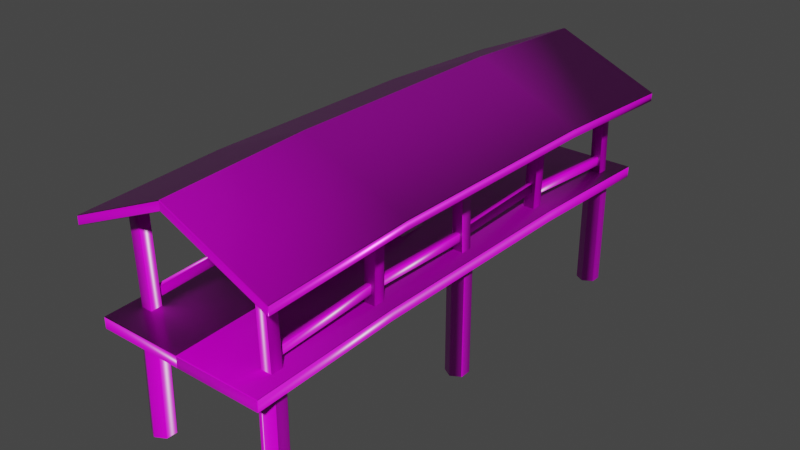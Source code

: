 # Source: bridge.blend  (saved by Blender 3.3.6; exported with 4.5.12 LTS)
import bpy
from mathutils import Matrix  # noqa: F401  (used for matrix-valued properties, if any)

bpy.ops.wm.read_factory_settings(use_empty=True)
scene = bpy.context.scene
scene.name = 'Scene'

# ---- collections
col_collection = bpy.data.collections.new('Collection'); scene.collection.children.link(col_collection)

# ---- images (referenced by path relative to the original .blend; pixels are not part of the script)
import os
ASSET_DIR = os.environ.get("B2B_ASSET_DIR", "")  # directory of the original .blend (textures are referenced by path, not embedded)
HERE = os.path.dirname(os.path.abspath(__file__))  # packed textures are extracted next to this script under _unpacked/

def load_image(name, relpath, width, height, colorspace="sRGB"):
    """Load a texture the original file referenced (path relative to the .blend, or extracted next to this script)."""
    p = next((c for c in (os.path.join(HERE, relpath), os.path.join(ASSET_DIR, relpath)) if relpath and os.path.exists(c)), "")
    if p:
        img = bpy.data.images.load(p, check_existing=True)
        img.name = name
    else:  # same state as the original file: an image datablock whose file is absent (Cycles renders it pink)
        img = bpy.data.images.new(name, width, height)
        img.source = "FILE"
        img.filepath = "//" + (relpath or name)
    img.colorspace_settings.name = colorspace
    return img
img_metal_sheet_rusty_albedo_png = load_image('metal_sheet_rusty_albedo.png', 'metal_sheet_rusty_albedo.png', 1024, 1024, 'sRGB')
img_metal_sheet_rusty_albedo_png_001 = load_image('metal_sheet_rusty_albedo.png.001', 'metal_sheet_rusty_albedo.png', 1024, 1024, 'Non-Color')
img_metal_sheet_rusty_rough_exr = load_image('metal_sheet_rusty_rough.exr', 'metal_sheet_rusty_rough.exr', 1024, 1024, 'Non-Color')
img_metal_sheet_rusty_normal_png = load_image('metal_sheet_rusty_normal.png', 'metal_sheet_rusty_normal.png', 1024, 1024, 'Non-Color')
img_metal_sheet_rusty_occlusion_exr = load_image('metal_sheet_rusty_occlusion.exr', 'metal_sheet_rusty_occlusion.exr', 1024, 1024, 'Non-Color')
img_wood_planks_yellow_rough_albedo_png = load_image('wood_planks_yellow_rough_albedo.png', 'wood_planks_yellow_rough_albedo.png', 1024, 1024, 'sRGB')
img_wood_planks_yellow_rough_albedo_png_001 = load_image('wood_planks_yellow_rough_albedo.png.001', 'wood_planks_yellow_rough_albedo.png', 1024, 1024, 'Non-Color')
img_wood_planks_yellow_rough_normal_png = load_image('wood_planks_yellow_rough_normal.png', 'wood_planks_yellow_rough_normal.png', 1024, 1024, 'Non-Color')
img_wood_planks_yellow_rough_occlusion_exr = load_image('wood_planks_yellow_rough_occlusion.exr', 'wood_planks_yellow_rough_occlusion.exr', 1024, 1024, 'Non-Color')
img_wood_red_rough_albedo_png = load_image('wood_red_rough_albedo.png', 'wood_red_rough_albedo.png', 1024, 1024, 'sRGB')
img_wood_red_rough_albedo_png_001 = load_image('wood_red_rough_albedo.png.001', 'wood_red_rough_albedo.png', 1024, 1024, 'Non-Color')
img_wood_red_rough_normal_png = load_image('wood_red_rough_normal.png', 'wood_red_rough_normal.png', 1024, 1024, 'Non-Color')
img_wood_red_rough_occlusion_exr = load_image('wood_red_rough_occlusion.exr', 'wood_red_rough_occlusion.exr', 1024, 1024, 'Non-Color')
img_wood_brown_rough_albedo_png = load_image('wood_brown_rough_albedo.png', 'wood_brown_rough_albedo.png', 1024, 1024, 'sRGB')
img_wood_brown_rough_albedo_png_001 = load_image('wood_brown_rough_albedo.png.001', 'wood_brown_rough_albedo.png', 1024, 1024, 'Non-Color')
img_wood_brown_rough_normal_png = load_image('wood_brown_rough_normal.png', 'wood_brown_rough_normal.png', 1024, 1024, 'Non-Color')
img_wood_brown_rough_occlusion_exr = load_image('wood_brown_rough_occlusion.exr', 'wood_brown_rough_occlusion.exr', 1024, 1024, 'Non-Color')

# ---- materials (node trees are filled in below, after node groups)
mat_roof = bpy.data.materials.new('roof')
mat_floor = bpy.data.materials.new('floor')
mat_posts = bpy.data.materials.new('posts')
mat_supports = bpy.data.materials.new('supports')

# ---- node groups
ng_auto_smooth = bpy.data.node_groups.new('Auto Smooth', 'GeometryNodeTree')
_s = ng_auto_smooth.interface.new_socket(name='Geometry', in_out='OUTPUT', socket_type='NodeSocketGeometry')
_s = ng_auto_smooth.interface.new_socket(name='Geometry', in_out='INPUT', socket_type='NodeSocketGeometry')
_s = ng_auto_smooth.interface.new_socket(name='Angle', in_out='INPUT', socket_type='NodeSocketFloat')
_s.subtype = 'ANGLE'
_s.min_value = 0.0
_s.max_value = 3.142
ng_auto_smooth.is_modifier = True
_N = ng_auto_smooth.nodes; _L = ng_auto_smooth.links
n0 = _N.new('NodeGroupOutput'); n0.name = 'Group Output'; n0.location = (480, -100)
n1 = _N.new('NodeGroupInput'); n1.name = 'Group Input'; n1.location = (-420, -300)
n2 = _N.new('NodeGroupInput'); n2.name = 'Group Input.001'; n2.location = (-60, -100)
n3 = _N.new('GeometryNodeSetShadeSmooth'); n3.name = 'Set Shade Smooth'; n3.location = (120, -100)
n3.domain = 'EDGE'
n4 = _N.new('GeometryNodeSetShadeSmooth'); n4.name = 'Set Shade Smooth.001'; n4.location = (300, -100)
n5 = _N.new('GeometryNodeInputMeshEdgeAngle'); n5.name = 'Edge Angle'; n5.location = (-420, -220)
n6 = _N.new('GeometryNodeInputEdgeSmooth'); n6.name = 'Is Edge Smooth'; n6.location = (-60, -160)
n7 = _N.new('GeometryNodeInputShadeSmooth'); n7.name = 'Is Face Smooth'; n7.location = (-240, -340)
n8 = _N.new('FunctionNodeBooleanMath'); n8.name = 'Boolean Math'; n8.location = (-60, -220)
n9 = _N.new('FunctionNodeCompare'); n9.name = 'Compare'; n9.location = (-240, -180)
n9.operation = 'LESS_EQUAL'
_L.new(n5.outputs[0], n9.inputs[0])
_L.new(n4.outputs[0], n0.inputs[0])
_L.new(n1.outputs[1], n9.inputs[1])
_L.new(n9.outputs[0], n8.inputs[0])
_L.new(n7.outputs[0], n8.inputs[1])
_L.new(n2.outputs[0], n3.inputs[0])
_L.new(n6.outputs[0], n3.inputs[1])
_L.new(n3.outputs[0], n4.inputs[0])
_L.new(n8.outputs[0], n3.inputs[2])
n0.is_active_output = True

# ---- material node trees
mat_roof.use_nodes = True; mat_roof.node_tree.nodes.clear()
_N = mat_roof.node_tree.nodes; _L = mat_roof.node_tree.links
n0 = _N.new('NodeFrame'); n0.name = 'Frame'; n0.location = (-1250, 326)
n0.label = 'Mapping'
n0.width = 400
n1 = _N.new('NodeFrame'); n1.name = 'Frame.001'; n1.location = (-608, 526)
n1.label = 'Textures'
n1.width = 358
n2 = _N.new('ShaderNodeOutputMaterial'); n2.name = 'Material Output'; n2.location = (300, 300)
n3 = _N.new('ShaderNodeTexImage'); n3.name = 'Image Texture'; n3.location = (88, -310)
n3.label = 'Base Color'
n3.image = img_metal_sheet_rusty_albedo_png
n4 = _N.new('ShaderNodeTexImage'); n4.name = 'Image Texture.001'; n4.location = (88, -590)
n4.label = 'Metallic'
n4.image = img_metal_sheet_rusty_albedo_png_001
n5 = _N.new('ShaderNodeTexImage'); n5.name = 'Image Texture.002'; n5.location = (88, -870)
n5.label = 'Roughness'
n5.image = img_metal_sheet_rusty_rough_exr
n6 = _N.new('ShaderNodeTexImage'); n6.name = 'Image Texture.003'; n6.location = (88, -1150)
n6.label = 'Normal'
n6.image = img_metal_sheet_rusty_normal_png
n7 = _N.new('ShaderNodeNormalMap'); n7.name = 'Normal Map'; n7.location = (-219, -624)
n8 = _N.new('ShaderNodeTexImage'); n8.name = 'Image Texture.004'; n8.location = (88, -30)
n8.label = 'Ambient Occlusion'
n8.image = img_metal_sheet_rusty_occlusion_exr
n9 = _N.new('ShaderNodeMapping'); n9.name = 'Mapping'; n9.location = (230, -30)
n10 = _N.new('NodeReroute'); n10.name = 'Reroute'; n10.location = (38, -700)
n10.width = 16
n10.socket_idname = 'NodeSocketVector'
n11 = _N.new('ShaderNodeTexCoord'); n11.name = 'Texture Coordinate'; n11.location = (30, -30)
n12 = _N.new('ShaderNodeBsdfPrincipled'); n12.name = 'Principled BSDF'; n12.location = (10, 300)
n12.distribution = 'GGX'
n12.subsurface_method = 'RANDOM_WALK_SKIN'
n12.inputs[3].default_value = 1.45
n12.inputs[27].default_value = (0.0, 0.0, 0.0, 1.0)
n12.inputs[28].default_value = 1.0
n3.parent = n1
n4.parent = n1
n5.parent = n1
n6.parent = n1
n8.parent = n1
n9.parent = n0
n10.parent = n1
n11.parent = n0
_L.new(n12.outputs[0], n2.inputs[0])
_L.new(n3.outputs[0], n12.inputs[0])
_L.new(n4.outputs[0], n12.inputs[1])
_L.new(n5.outputs[0], n12.inputs[2])
_L.new(n6.outputs[0], n7.inputs[1])
_L.new(n7.outputs[0], n12.inputs[5])
_L.new(n10.outputs[0], n8.inputs[0])
_L.new(n10.outputs[0], n3.inputs[0])
_L.new(n10.outputs[0], n4.inputs[0])
_L.new(n10.outputs[0], n5.inputs[0])
_L.new(n10.outputs[0], n6.inputs[0])
_L.new(n9.outputs[0], n10.inputs[0])
_L.new(n11.outputs[2], n9.inputs[0])
n2.is_active_output = True
mat_floor.use_nodes = True; mat_floor.node_tree.nodes.clear()
_N = mat_floor.node_tree.nodes; _L = mat_floor.node_tree.links
n0 = _N.new('ShaderNodeOutputMaterial'); n0.name = 'Material Output'; n0.location = (300, 300)
n1 = _N.new('ShaderNodeBsdfPrincipled'); n1.name = 'Principled BSDF'; n1.location = (10, 300)
n1.distribution = 'GGX'
n1.subsurface_method = 'RANDOM_WALK_SKIN'
n1.inputs[3].default_value = 1.45
n1.inputs[27].default_value = (0.0, 0.0, 0.0, 1.0)
n1.inputs[28].default_value = 1.0
n2 = _N.new('ShaderNodeTexImage'); n2.name = 'Image Texture'; n2.location = (88, -310)
n2.label = 'Base Color'
n2.image = img_wood_planks_yellow_rough_albedo_png
n3 = _N.new('ShaderNodeTexImage'); n3.name = 'Image Texture.001'; n3.location = (88, -590)
n3.label = 'Roughness'
n3.image = img_wood_planks_yellow_rough_albedo_png_001
n4 = _N.new('ShaderNodeTexImage'); n4.name = 'Image Texture.002'; n4.location = (88, -870)
n4.label = 'Normal'
n4.image = img_wood_planks_yellow_rough_normal_png
n5 = _N.new('ShaderNodeNormalMap'); n5.name = 'Normal Map'; n5.location = (-240, -340)
n6 = _N.new('ShaderNodeTexImage'); n6.name = 'Image Texture.003'; n6.location = (88, -30)
n6.label = 'Ambient Occlusion'
n6.image = img_wood_planks_yellow_rough_occlusion_exr
n7 = _N.new('ShaderNodeMapping'); n7.name = 'Mapping'; n7.location = (230, -30)
n8 = _N.new('NodeReroute'); n8.name = 'Reroute'; n8.location = (38, -586)
n8.width = 16
n8.socket_idname = 'NodeSocketVector'
n9 = _N.new('ShaderNodeTexCoord'); n9.name = 'Texture Coordinate'; n9.location = (30, -30)
n10 = _N.new('NodeFrame'); n10.name = 'Frame'; n10.location = (-1270, 330)
n10.label = 'Mapping'
n10.width = 400
n11 = _N.new('NodeFrame'); n11.name = 'Frame.001'; n11.location = (-628, 530)
n11.label = 'Textures'
n11.width = 358
n2.parent = n11
n3.parent = n11
n4.parent = n11
n6.parent = n11
n7.parent = n10
n8.parent = n11
n9.parent = n10
_L.new(n1.outputs[0], n0.inputs[0])
_L.new(n2.outputs[0], n1.inputs[0])
_L.new(n3.outputs[0], n1.inputs[2])
_L.new(n4.outputs[0], n5.inputs[1])
_L.new(n5.outputs[0], n1.inputs[5])
_L.new(n8.outputs[0], n6.inputs[0])
_L.new(n8.outputs[0], n2.inputs[0])
_L.new(n8.outputs[0], n3.inputs[0])
_L.new(n8.outputs[0], n4.inputs[0])
_L.new(n7.outputs[0], n8.inputs[0])
_L.new(n9.outputs[2], n7.inputs[0])
n0.is_active_output = True
mat_posts.use_nodes = True; mat_posts.node_tree.nodes.clear()
_N = mat_posts.node_tree.nodes; _L = mat_posts.node_tree.links
n0 = _N.new('ShaderNodeOutputMaterial'); n0.name = 'Material Output'; n0.location = (300, 300)
n1 = _N.new('ShaderNodeBsdfPrincipled'); n1.name = 'Principled BSDF'; n1.location = (10, 300)
n1.distribution = 'GGX'
n1.subsurface_method = 'RANDOM_WALK_SKIN'
n1.inputs[3].default_value = 1.45
n1.inputs[27].default_value = (0.0, 0.0, 0.0, 1.0)
n1.inputs[28].default_value = 1.0
n2 = _N.new('ShaderNodeTexImage'); n2.name = 'Image Texture'; n2.location = (88, -310)
n2.label = 'Base Color'
n2.image = img_wood_red_rough_albedo_png
n3 = _N.new('ShaderNodeTexImage'); n3.name = 'Image Texture.001'; n3.location = (88, -590)
n3.label = 'Roughness'
n3.image = img_wood_red_rough_albedo_png_001
n4 = _N.new('ShaderNodeTexImage'); n4.name = 'Image Texture.002'; n4.location = (88, -870)
n4.label = 'Normal'
n4.image = img_wood_red_rough_normal_png
n5 = _N.new('ShaderNodeNormalMap'); n5.name = 'Normal Map'; n5.location = (-240, -340)
n6 = _N.new('ShaderNodeTexImage'); n6.name = 'Image Texture.003'; n6.location = (88, -30)
n6.label = 'Ambient Occlusion'
n6.image = img_wood_red_rough_occlusion_exr
n7 = _N.new('ShaderNodeMapping'); n7.name = 'Mapping'; n7.location = (230, -30)
n8 = _N.new('NodeReroute'); n8.name = 'Reroute'; n8.location = (38, -586)
n8.width = 16
n8.socket_idname = 'NodeSocketVector'
n9 = _N.new('ShaderNodeTexCoord'); n9.name = 'Texture Coordinate'; n9.location = (30, -30)
n10 = _N.new('NodeFrame'); n10.name = 'Frame'; n10.location = (-1270, 330)
n10.label = 'Mapping'
n10.width = 400
n11 = _N.new('NodeFrame'); n11.name = 'Frame.001'; n11.location = (-628, 530)
n11.label = 'Textures'
n11.width = 358
n2.parent = n11
n3.parent = n11
n4.parent = n11
n6.parent = n11
n7.parent = n10
n8.parent = n11
n9.parent = n10
_L.new(n1.outputs[0], n0.inputs[0])
_L.new(n2.outputs[0], n1.inputs[0])
_L.new(n3.outputs[0], n1.inputs[2])
_L.new(n4.outputs[0], n5.inputs[1])
_L.new(n5.outputs[0], n1.inputs[5])
_L.new(n8.outputs[0], n6.inputs[0])
_L.new(n8.outputs[0], n2.inputs[0])
_L.new(n8.outputs[0], n3.inputs[0])
_L.new(n8.outputs[0], n4.inputs[0])
_L.new(n7.outputs[0], n8.inputs[0])
_L.new(n9.outputs[2], n7.inputs[0])
n0.is_active_output = True
mat_supports.use_nodes = True; mat_supports.node_tree.nodes.clear()
_N = mat_supports.node_tree.nodes; _L = mat_supports.node_tree.links
n0 = _N.new('ShaderNodeOutputMaterial'); n0.name = 'Material Output'; n0.location = (300, 300)
n1 = _N.new('ShaderNodeBsdfPrincipled'); n1.name = 'Principled BSDF'; n1.location = (10, 300)
n1.distribution = 'GGX'
n1.subsurface_method = 'RANDOM_WALK_SKIN'
n1.inputs[3].default_value = 1.45
n1.inputs[27].default_value = (0.0, 0.0, 0.0, 1.0)
n1.inputs[28].default_value = 1.0
n2 = _N.new('ShaderNodeTexImage'); n2.name = 'Image Texture'; n2.location = (88, -310)
n2.label = 'Base Color'
n2.image = img_wood_brown_rough_albedo_png
n3 = _N.new('ShaderNodeTexImage'); n3.name = 'Image Texture.001'; n3.location = (88, -590)
n3.label = 'Roughness'
n3.image = img_wood_brown_rough_albedo_png_001
n4 = _N.new('ShaderNodeTexImage'); n4.name = 'Image Texture.002'; n4.location = (88, -870)
n4.label = 'Normal'
n4.image = img_wood_brown_rough_normal_png
n5 = _N.new('ShaderNodeNormalMap'); n5.name = 'Normal Map'; n5.location = (-240, -340)
n6 = _N.new('ShaderNodeTexImage'); n6.name = 'Image Texture.003'; n6.location = (88, -30)
n6.label = 'Ambient Occlusion'
n6.image = img_wood_brown_rough_occlusion_exr
n7 = _N.new('ShaderNodeMapping'); n7.name = 'Mapping'; n7.location = (230, -30)
n8 = _N.new('NodeReroute'); n8.name = 'Reroute'; n8.location = (38, -586)
n8.width = 16
n8.socket_idname = 'NodeSocketVector'
n9 = _N.new('ShaderNodeTexCoord'); n9.name = 'Texture Coordinate'; n9.location = (30, -30)
n10 = _N.new('NodeFrame'); n10.name = 'Frame'; n10.location = (-1270, 330)
n10.label = 'Mapping'
n10.width = 400
n11 = _N.new('NodeFrame'); n11.name = 'Frame.001'; n11.location = (-628, 530)
n11.label = 'Textures'
n11.width = 358
n2.parent = n11
n3.parent = n11
n4.parent = n11
n6.parent = n11
n7.parent = n10
n8.parent = n11
n9.parent = n10
_L.new(n1.outputs[0], n0.inputs[0])
_L.new(n2.outputs[0], n1.inputs[0])
_L.new(n3.outputs[0], n1.inputs[2])
_L.new(n4.outputs[0], n5.inputs[1])
_L.new(n5.outputs[0], n1.inputs[5])
_L.new(n8.outputs[0], n6.inputs[0])
_L.new(n8.outputs[0], n2.inputs[0])
_L.new(n8.outputs[0], n3.inputs[0])
_L.new(n8.outputs[0], n4.inputs[0])
_L.new(n7.outputs[0], n8.inputs[0])
_L.new(n9.outputs[2], n7.inputs[0])
n0.is_active_output = True

# ---- world
world_world = bpy.data.worlds.new('World'); scene.world = world_world
world_world.use_nodes = True; world_world.node_tree.nodes.clear()
_N = world_world.node_tree.nodes; _L = world_world.node_tree.links
n0 = _N.new('ShaderNodeOutputWorld'); n0.name = 'World Output'; n0.location = (300, 300)
n1 = _N.new('ShaderNodeBackground'); n1.name = 'Background'; n1.location = (10, 300)
n1.inputs[0].default_value = (0.05088, 0.05088, 0.05088, 1.0)
_L.new(n1.outputs[0], n0.inputs[0])
n0.is_active_output = True
world_world.color = (0.05088, 0.05088, 0.05088)
world_world.use_sun_shadow = False
world_world.sun_shadow_jitter_overblur = 0.0

# ---- cameras
cam_camera = bpy.data.cameras.new('Camera')
cam_camera.sensor_fit = 'VERTICAL'
cam_camera.clip_start = 0.05
cam_camera.clip_end = 100.0
cam_camera.lens = 17.14
cam_camera.lens_unit = 'FOV'
cam_camera_001 = bpy.data.cameras.new('Camera.001')
cam_camera_001.sensor_fit = 'VERTICAL'
cam_camera_001.clip_start = 0.05
cam_camera_001.clip_end = 100.0
cam_camera_001.lens = 17.14
cam_camera_001.lens_unit = 'FOV'

# ---- meshes
me_mesh_0 = bpy.data.meshes.new('Mesh_0')
me_mesh_0.from_pydata([(-0.5, -0.5, 1.0), (0.5, 0.5, 1.0), (0.5, -0.5, 1.0), (-0.5, 0.5, 1.0), (-0.5, -0.5, -1.0), (0.5, 0.5, -1.0), (0.5, -0.5, -1.0), (-0.5, 0.5, -1.0), (0.5, -0.5, 1.0), (-0.5, 0.5, 1.0), (0.5, 0.5, 1.0), (-0.5, -0.5, 1.0), (0.5, -0.5, -1.0), (-0.5, 0.5, -1.0), (0.5, 0.5, -1.0), (-0.5, -0.5, -1.0), (0.5, -0.5, 1.0), (-0.5, -0.5, -1.0), (-0.5, -0.5, 1.0), (0.5, -0.5, -1.0), (0.5, 0.5, 1.0), (-0.5, 0.5, -1.0), (-0.5, 0.5, 1.0), (0.5, 0.5, -1.0)], [], [(4, 2, 0), (4, 6, 2), (5, 3, 1), (5, 7, 3), (12, 10, 8), (12, 14, 10), (13, 11, 9), (13, 15, 11), (20, 18, 16), (20, 22, 18), (21, 19, 17), (21, 23, 19)])
_uv = me_mesh_0.uv_layers.new(name='UVMap')
_uv.uv.foreach_set('vector', [0.0, 0.5, 0.3333, 1.0, 0.0, 1.0, 0.0, 0.5, 0.3333, 0.5, 0.3333, 1.0, 0.6665, 0.5, 1.0, 1.0, 0.6665, 1.0, 0.6665, 0.5, 1.0, 0.5, 1.0, 1.0, 0.3333, 0.5, 0.6665, 1.0, 0.3333, 1.0, 0.3333, 0.5, 0.6665, 0.5, 0.6665, 1.0, 0.0, 0.0, 0.3333, 0.5, 0.0, 0.5, 0.0, 0.0, 0.3333, 0.0, 0.3333, 0.5, 0.3333, 0.0, 0.6665, 0.5, 0.3333, 0.5, 0.3333, 0.0, 0.6665, 0.0, 0.6665, 0.5, 0.6665, 0.0, 1.0, 0.5, 0.6665, 0.5, 0.6665, 0.0, 1.0, 0.0, 1.0, 0.5])
me_mesh_0.update()
me_mesh_0.normals_split_custom_set([tuple(v) for v in zip(*[iter([0.0, -1.0, 0.0, 0.0, -1.0, 0.0, 0.0, -1.0, 0.0, 0.0, -1.0, 0.0, 0.0, -1.0, 0.0, 0.0, -1.0, 0.0, 0.0, 1.0, 0.0, 0.0, 1.0, 0.0, 0.0, 1.0, 0.0, 0.0, 1.0, 0.0, 0.0, 1.0, 0.0, 0.0, 1.0, 0.0, 1.0, 0.0, 0.0, 1.0, 0.0, 0.0, 1.0, 0.0, 0.0, 1.0, 0.0, 0.0, 1.0, 0.0, 0.0, 1.0, 0.0, 0.0, -1.0, 0.0, 0.0, -1.0, 0.0, 0.0, -1.0, 0.0, 0.0, -1.0, 0.0, 0.0, -1.0, 0.0, 0.0, -1.0, 0.0, 0.0, 0.0, 0.0, 1.0, 0.0, 0.0, 1.0, 0.0, 0.0, 1.0, 0.0, 0.0, 1.0, 0.0, 0.0, 1.0, 0.0, 0.0, 1.0, 0.0, 0.0, -1.0, 0.0, 0.0, -1.0, 0.0, 0.0, -1.0, 0.0, 0.0, -1.0, 0.0, 0.0, -1.0, 0.0, 0.0, -1.0])] * 3)])
me_cube_002 = bpy.data.meshes.new('Cube.002')
me_cube_002.from_pydata([(-3.0, -9.0, -0.2), (-3.0, -9.0, 0.2), (-3.0, 9.0, -0.2), (-3.0, 9.0, 0.2), (-3.0, 3.9, 0.4), (-3.0, -3.9, 0.4), (-3.0, -3.9, 2.98e-08), (-3.0, 3.9, 2.98e-08), (0.0, 9.0, -0.2), (0.0, 9.0, 0.2), (0.0, -9.0, -0.2), (0.0, -9.0, 0.2), (0.0, 3.9, 0.4), (0.0, -3.9, 0.4), (0.0, 3.9, 2.98e-08), (0.0, -3.9, 2.98e-08), (-2.686, 8.123, -0.009408), (-2.711, 8.077, -3.989), (-2.686, 7.723, -0.004773), (-2.711, 7.677, -3.984), (-2.34, 7.523, -0.00458), (-2.364, 7.477, -3.984), (-1.993, 7.723, -0.009022), (-2.018, 7.677, -3.989), (-1.993, 8.123, -0.01366), (-2.018, 8.077, -3.993), (-2.34, 8.323, -0.01385), (-2.364, 8.277, -3.994), (-2.678, -7.676, -0.008212), (-2.719, -7.724, -3.988), (-2.678, -8.076, -0.003308), (-2.719, -8.124, -3.983), (-2.332, -8.276, -0.004394), (-2.372, -8.324, -3.984), (-1.985, -8.076, -0.01038), (-2.026, -8.124, -3.99), (-1.985, -7.676, -0.01529), (-2.026, -7.724, -3.995), (-2.332, -7.476, -0.0142), (-2.372, -7.524, -3.994), (-2.718, 0.1664, 0.09048), (-2.678, 0.2336, -3.989), (-2.718, -0.2336, 0.08389), (-2.678, -0.1664, -3.995), (-2.372, -0.4335, 0.08399), (-2.332, -0.3664, -3.995), (-2.026, -0.2336, 0.09069), (-1.986, -0.1664, -3.989), (-2.026, 0.1664, 0.09727), (-1.986, 0.2336, -3.982), (-2.372, 0.3664, 0.09717), (-2.332, 0.4335, -3.982), (-2.558, -0.1498, 0.2958), (-2.542, -0.2471, 3.594), (-2.558, 0.2501, 0.3076), (-2.542, 0.1527, 3.606), (-2.158, -0.1498, 0.2939), (-2.141, -0.253, 3.792), (-2.158, 0.2501, 0.3057), (-2.141, 0.1468, 3.804), (-2.566, 7.734, 0.1308), (-2.535, 7.667, 3.463), (-2.566, 8.134, 0.1395), (-2.535, 8.067, 3.472), (-2.166, 7.734, 0.1271), (-2.133, 7.664, 3.639), (-2.166, 8.134, 0.1358), (-2.133, 8.064, 3.648), (-2.555, -8.054, 0.1782), (-2.546, -8.143, 3.413), (-2.555, -7.654, 0.1895), (-2.545, -7.744, 3.424), (-2.155, -8.054, 0.177), (-2.145, -8.148, 3.586), (-2.155, -7.654, 0.1883), (-2.145, -7.748, 3.598), (-2.542, -4.129, 0.2028), (-2.558, -4.072, 3.543), (-2.542, -3.729, 0.1959), (-2.558, -3.672, 3.537), (-2.142, -4.129, 0.2046), (-2.158, -4.069, 3.718), (-2.142, -3.729, 0.1978), (-2.158, -3.669, 3.711), (-2.172, 4.143, 3.711), (-2.129, 4.059, 0.1983), (-2.172, 3.743, 3.72), (-2.129, 3.659, 0.2079), (-2.57, 4.139, 3.533), (-2.529, 4.059, 0.1933), (-2.57, 3.739, 3.543), (-2.529, 3.659, 0.2029), (0.0, 4.0, 4.571), (0.0, 4.0, 4.881), (0.0, -4.0, 4.571), (0.0, -4.0, 4.881), (-3.592, 4.0, 3.327), (-3.592, 4.0, 3.017), (-3.592, -4.0, 3.327), (-3.592, -4.0, 3.017), (0.0, -9.0, 4.644), (-3.592, -9.0, 3.091), (-3.592, 9.0, 3.091), (0.0, 9.0, 4.644), (-3.592, -9.0, 2.781), (0.0, -9.0, 4.335), (0.0, 9.0, 4.335), (-3.592, 9.0, 2.781), (-2.404, 0.06644, 0.7543), (-2.404, 0.05245, 1.083), (-2.404, 3.831, 0.9146), (-2.404, 3.817, 1.243), (-2.228, 0.06644, 0.7543), (-2.228, 0.05245, 1.083), (-2.228, 3.831, 0.9146), (-2.228, 3.817, 1.243), (-2.452, 3.99, 0.7717), (-2.452, 4.015, 1.1), (-2.452, 7.788, 0.4884), (-2.452, 7.813, 0.8163), (-2.276, 3.99, 0.7717), (-2.276, 4.015, 1.1), (-2.276, 7.788, 0.4884), (-2.276, 7.813, 0.8163), (-2.406, -7.812, 0.7981), (-2.406, -7.791, 0.4699), (-2.406, -4.012, 1.038), (-2.406, -3.991, 0.7101), (-2.23, -7.812, 0.7981), (-2.23, -7.791, 0.4699), (-2.23, -4.012, 1.038), (-2.23, -3.991, 0.7101), (-2.436, -3.822, 1.103), (-2.436, -3.829, 0.7747), (-2.436, -0.05468, 1.024), (-2.436, -0.06163, 0.695), (-2.26, -3.822, 1.103), (-2.26, -3.829, 0.7747), (-2.26, -0.05468, 1.024), (-2.26, -0.06163, 0.695)], [], [(7, 4, 3, 2), (2, 8, 14, 7), (12, 4, 5, 13), (10, 11, 1, 0), (0, 1, 5, 6), (13, 5, 1, 11), (7, 14, 15, 6), (6, 15, 10, 0), (9, 3, 4, 12), (2, 3, 9, 8), (6, 5, 4, 7), (19, 18, 16, 17), (21, 20, 18, 19), (23, 22, 20, 21), (27, 26, 24, 25), (25, 24, 22, 23), (17, 16, 26, 27), (31, 30, 28, 29), (33, 32, 30, 31), (35, 34, 32, 33), (39, 38, 36, 37), (37, 36, 34, 35), (29, 28, 38, 39), (43, 42, 40, 41), (45, 44, 42, 43), (47, 46, 44, 45), (51, 50, 48, 49), (49, 48, 46, 47), (41, 40, 50, 51), (52, 53, 55, 54), (54, 55, 59, 58), (58, 59, 57, 56), (56, 57, 53, 52), (60, 61, 63, 62), (62, 63, 67, 66), (66, 67, 65, 64), (64, 65, 61, 60), (68, 69, 71, 70), (70, 71, 75, 74), (74, 75, 73, 72), (72, 73, 69, 68), (80, 81, 77, 76), (82, 83, 81, 80), (78, 79, 83, 82), (76, 77, 79, 78), (85, 84, 86, 87), (91, 90, 88, 89), (87, 86, 90, 91), (89, 88, 84, 85), (93, 96, 98, 95), (99, 94, 105, 104), (98, 99, 104, 101), (99, 98, 96, 97), (97, 92, 94, 99), (107, 102, 103, 106), (105, 100, 101, 104), (95, 98, 101, 100), (97, 96, 102, 107), (92, 97, 107, 106), (96, 93, 103, 102), (108, 109, 111, 110), (110, 111, 115, 114), (114, 115, 113, 112), (112, 113, 109, 108), (110, 114, 112, 108), (115, 111, 109, 113), (116, 117, 119, 118), (118, 119, 123, 122), (122, 123, 121, 120), (120, 121, 117, 116), (118, 122, 120, 116), (123, 119, 117, 121), (129, 125, 127, 131), (129, 128, 124, 125), (131, 130, 128, 129), (127, 126, 130, 131), (124, 128, 130, 126), (125, 124, 126, 127), (137, 133, 135, 139), (137, 136, 132, 133), (139, 138, 136, 137), (135, 134, 138, 139), (132, 136, 138, 134), (133, 132, 134, 135)])
me_cube_002.polygons.foreach_set('use_smooth', [True] * 84)
me_cube_002.polygons.foreach_set('material_index', [1, 1, 1, 1, 1, 1, 1, 1, 1, 1, 1, 3, 3, 3, 3, 3, 3, 3, 3, 3, 3, 3, 3, 3, 3, 3, 3, 3, 3, 2, 2, 2, 2, 2, 2, 2, 2, 2, 2, 2, 2, 2, 2, 2, 2, 2, 2, 2, 2, 0, 0, 0, 0, 0, 0, 0, 0, 0, 0, 0, 2, 2, 2, 2, 2, 2, 2, 2, 2, 2, 2, 2, 2, 2, 2, 2, 2, 2, 2, 2, 2, 2, 2, 2])
_uv = me_cube_002.uv_layers.new(name='UVMap')
_uv.uv.foreach_set('vector', [1.428, 1.194, 1.552, 1.194, 1.49, 2.771, 1.367, 2.771, 0.3142, 2.771, -0.6066, 2.771, -0.6141, 1.194, 0.3067, 1.194, 0.3762, -1.218, 1.297, -1.218, 1.297, 1.194, 0.3762, 1.194, 1.367, 2.833, 1.49, 2.833, 1.49, 3.76, 1.367, 3.76, 1.367, -2.795, 1.49, -2.795, 1.552, -1.218, 1.428, -1.218, 0.3762, 1.194, 1.297, 1.194, 1.304, 2.771, 0.3837, 2.771, 0.3067, 1.194, -0.6141, 1.194, -0.6141, -1.218, 0.3067, -1.218, 0.3067, -1.218, -0.6141, -1.218, -0.6066, -2.795, 0.3142, -2.795, 0.3837, -2.795, 1.304, -2.795, 1.297, -1.218, 0.3762, -1.218, 1.552, 2.833, 1.676, 2.833, 1.676, 3.76, 1.552, 3.76, 1.428, -1.218, 1.552, -1.218, 1.552, 1.194, 1.428, 1.194, 1.348, 3.459, 1.348, 6.32, 1.06, 6.32, 1.06, 3.459, 0.8773, -5.63, 0.8773, -2.769, 0.6282, -2.771, 0.6282, -5.632, 1.126, -5.632, 1.126, -2.771, 0.8773, -2.769, 0.8773, -5.63, 0.8773, 0.2377, 0.8773, -2.623, 1.126, -2.625, 1.126, 0.2358, 1.06, 3.243, 1.06, 0.3821, 1.348, 0.3821, 1.348, 3.243, 0.6282, 0.2358, 0.6282, -2.625, 0.8773, -2.623, 0.8773, 0.2377, 1.558, -2.625, 1.558, 0.2359, 1.271, 0.2359, 1.271, -2.625, 0.2349, 6.394, 0.2349, 3.533, 0.4839, 3.535, 0.4839, 6.396, -0.01418, 6.396, -0.01418, 3.535, 0.2349, 3.533, 0.2349, 6.394, 0.2348, 0.526, 0.2348, 3.387, -0.01418, 3.389, -0.01418, 0.528, 1.271, -2.771, 1.271, -5.632, 1.558, -5.632, 1.558, -2.771, 0.4839, 0.528, 0.4839, 3.389, 0.2348, 3.387, 0.2348, 0.526, 0.6282, 3.315, 0.6282, 0.3821, 0.9158, 0.3821, 0.9158, 3.315, 0.2349, -2.553, 0.2349, 0.3796, -0.01418, 0.3816, -0.01418, -2.551, 0.4839, -2.551, 0.4839, 0.3816, 0.2349, 0.3796, 0.2349, -2.553, 0.2348, -2.7, 0.2348, -5.632, 0.4839, -5.63, 0.4839, -2.698, 0.9158, 3.459, 0.9158, 6.392, 0.6282, 6.392, 0.6282, 3.459, -0.01418, -2.698, -0.01418, -5.63, 0.2348, -5.632, 0.2348, -2.7, 2.858, 11.25, 2.858, 7.413, 3.323, 7.413, 3.323, 11.25, 5.653, 5.845, 5.653, 2.008, 6.118, 1.776, 6.118, 5.845, 5.295, -3.884, 5.295, -7.954, 5.76, -7.954, 5.76, -3.884, 6.118, -2.544, 6.118, 1.525, 5.653, 1.293, 5.653, -2.544, 6.817, 1.575, 6.817, 5.451, 6.352, 5.452, 6.352, 1.576, 5.295, -8.189, 5.295, -12.06, 5.76, -12.27, 5.76, -8.189, 5.061, -12.27, 5.061, -8.188, 4.596, -8.189, 4.596, -12.27, 4.721, 6.096, 4.721, 10.18, 4.256, 9.972, 4.256, 6.096, 7.516, -2.928, 7.516, 0.8356, 7.051, 0.8359, 7.051, -2.928, 5.994, -8.309, 5.994, -12.07, 6.459, -12.27, 6.459, -8.309, 5.653, 10.06, 5.653, 6.095, 6.118, 6.095, 6.118, 10.06, 5.994, -3.989, 5.994, -7.954, 6.459, -7.751, 6.459, -3.989, 5.061, -7.954, 5.061, -3.869, 4.596, -4.069, 4.596, -7.954, 4.721, -2.544, 4.721, 1.543, 4.256, 1.543, 4.256, -2.544, 4.954, 1.542, 4.954, -2.343, 5.42, -2.544, 5.42, 1.542, 4.022, 7.297, 4.022, 11.18, 3.557, 11.18, 3.557, 7.297, 4.256, 5.863, 4.256, 1.776, 4.721, 1.776, 4.721, 5.863, 6.817, -2.544, 6.817, 1.342, 6.352, 1.342, 6.352, -2.544, 5.42, 1.776, 5.42, 5.861, 4.954, 5.661, 4.954, 1.776, 4.954, 10.18, 4.954, 6.296, 5.42, 6.095, 5.42, 10.18, -0.7264, -0.2015, -0.2275, -0.2014, -0.2275, 0.8619, -0.7264, 0.8617, 0.302, -0.2015, -0.197, -0.2013, -0.1932, -0.8659, 0.3058, -0.8661, 1.363, -0.2015, 1.322, -0.2015, 1.29, -0.8661, 1.331, -0.8661, 1.322, -0.2015, 1.363, -0.2015, 1.363, 0.8618, 1.322, 0.8618, 0.302, 0.8618, -0.197, 0.862, -0.197, -0.2013, 0.302, -0.2015, 2.086, 1.77, 2.048, 1.753, 2.048, 1.233, 2.086, 1.25, 2.058, 0.6752, 2.096, 0.6589, 2.096, 1.179, 2.058, 1.195, -0.7264, 0.8617, -0.2275, 0.8619, -0.2237, 1.526, -0.7226, 1.526, 1.322, 0.8618, 1.363, 0.8618, 1.331, 1.526, 1.29, 1.526, -0.197, 0.862, 0.302, 0.8618, 0.3058, 1.526, -0.1932, 1.526, -0.2275, -0.2014, -0.7264, -0.2015, -0.7226, -0.8661, -0.2237, -0.8659, 7.691, -3.229, 7.308, -3.229, 7.308, -7.611, 7.691, -7.611, -6.351, 8.894, -6.351, 9.276, -6.556, 9.276, -6.556, 8.894, 7.308, -12.27, 7.691, -12.27, 7.691, -7.891, 7.308, -7.891, -5.912, 8.894, -5.912, 9.276, -6.117, 9.276, -6.117, 8.894, 8.585, 6.096, 8.788, 6.095, 8.788, 10.47, 8.585, 10.47, -7.228, 13.27, -7.431, 13.27, -7.431, 8.894, -7.228, 8.895, 6.968, 6.095, 7.35, 6.095, 7.35, 10.52, 6.968, 10.52, -4.159, 8.894, -4.159, 9.275, -4.364, 9.275, -4.364, 8.894, 6.692, -12.27, 7.075, -12.27, 7.075, -7.845, 6.692, -7.845, -4.597, 8.894, -4.597, 9.275, -4.802, 9.275, -4.802, 8.894, 8.148, 6.095, 8.351, 6.097, 8.351, 10.51, 8.148, 10.51, 8.434, 5.486, 8.23, 5.488, 8.23, 1.071, 8.434, 1.069, 8.128, -7.853, 7.924, -7.852, 7.924, -12.27, 8.128, -12.27, -5.474, 8.894, -5.474, 9.276, -5.679, 9.276, -5.679, 8.894, 6.692, -7.611, 7.075, -7.611, 7.075, -3.182, 6.692, -3.182, -5.036, 8.894, -5.036, 9.276, -5.24, 9.276, -5.24, 8.894, 7.924, -7.611, 8.128, -7.61, 8.128, -3.189, 7.924, -3.191, 6.352, 6.095, 6.734, 6.095, 6.734, 10.52, 6.352, 10.52, 8.565, -7.892, 8.361, -7.892, 8.361, -12.27, 8.565, -12.27, -6.789, 8.894, -6.789, 9.276, -6.994, 9.276, -6.994, 8.894, 7.051, 1.069, 7.433, 1.069, 7.433, 5.452, 7.051, 5.452, 4.801, -3.635, 4.801, -3.253, 4.596, -3.253, 4.596, -3.635, 8.361, -7.611, 8.565, -7.611, 8.565, -3.23, 8.361, -3.229, 1.819, 7.419, 2.201, 7.419, 2.201, 11.8, 1.819, 11.8])
me_cube_002.materials.append(mat_roof)
me_cube_002.materials.append(mat_floor)
me_cube_002.materials.append(mat_posts)
me_cube_002.materials.append(mat_supports)
me_cube_002.update()

# ---- objects
ob_player = bpy.data.objects.new('Player', None)
ob_body = bpy.data.objects.new('Body', None)
ob_camerapivot = bpy.data.objects.new('CameraPivot', None)
ob_fpcamera = bpy.data.objects.new('FPCamera', cam_camera)
ob_springarm = bpy.data.objects.new('SpringArm', None)
ob_tpcamera = bpy.data.objects.new('TPCamera', cam_camera_001)
ob_meshinstance = bpy.data.objects.new('MeshInstance', me_mesh_0)
ob_walldetector = bpy.data.objects.new('WallDetector', None)
ob_collisionshape = bpy.data.objects.new('CollisionShape', None)
ob_floordetector = bpy.data.objects.new('FloorDetector', None)
ob_collisionshape2 = bpy.data.objects.new('CollisionShape2', None)
ob_ceilingdetector = bpy.data.objects.new('CeilingDetector', None)
ob_collisionshape3 = bpy.data.objects.new('CollisionShape3', None)
ob_bridge = bpy.data.objects.new('Bridge', me_cube_002)

# ---- transforms, parenting, visibility, modifiers, constraints
ob_player.location = (0.0, 0.0, 1.0)
ob_player.rotation_mode = 'QUATERNION'
ob_player.rotation_quaternion = (1.0, 0.0, 0.0, 0.0)
ob_player.empty_display_size = 0.001
ob_body.parent = ob_player
ob_body.location = (0.0, 0.0, 0.0)
ob_body.rotation_mode = 'QUATERNION'
ob_body.rotation_quaternion = (1.0, 0.0, 0.0, 0.0)
ob_body.empty_display_size = 0.001
ob_camerapivot.parent = ob_player
ob_camerapivot.location = (0.0, 0.0, 0.5)
ob_camerapivot.rotation_mode = 'QUATERNION'
ob_camerapivot.rotation_quaternion = (1.0, 0.0, 0.0, 0.0)
ob_camerapivot.empty_display_size = 0.001
ob_fpcamera.parent = ob_camerapivot
ob_fpcamera.location = (0.0, 0.0, 0.0)
ob_fpcamera.rotation_mode = 'QUATERNION'
ob_fpcamera.rotation_quaternion = (0.7071, 0.7071, 0.0, 0.0)
ob_springarm.parent = ob_fpcamera
ob_springarm.location = (0.0, 0.0, 0.0)
ob_springarm.rotation_mode = 'QUATERNION'
ob_springarm.rotation_quaternion = (0.7071, -0.7071, 0.0, 0.0)
ob_springarm.empty_display_size = 0.001
ob_tpcamera.parent = ob_springarm
ob_tpcamera.location = (0.0, 0.0, 0.0)
ob_tpcamera.rotation_mode = 'QUATERNION'
ob_tpcamera.rotation_quaternion = (0.7071, 0.7071, 0.0, 0.0)
ob_meshinstance.parent = ob_camerapivot
ob_meshinstance.location = (0.0, 0.0, -0.5)
ob_meshinstance.rotation_mode = 'QUATERNION'
ob_meshinstance.rotation_quaternion = (1.0, 0.0, 0.0, 0.0)
ob_walldetector.parent = ob_player
ob_walldetector.location = (0.0, 0.0, 0.0)
ob_walldetector.rotation_mode = 'QUATERNION'
ob_walldetector.rotation_quaternion = (1.0, 0.0, 0.0, 0.0)
ob_walldetector.empty_display_size = 0.001
ob_collisionshape.parent = ob_walldetector
ob_collisionshape.location = (0.0, 0.0, 0.24)
ob_collisionshape.rotation_mode = 'QUATERNION'
ob_collisionshape.rotation_quaternion = (1.0, 0.0, 0.0, 0.0)
ob_collisionshape.empty_display_size = 0.096
ob_floordetector.parent = ob_player
ob_floordetector.location = (0.0, 0.0, 0.0)
ob_floordetector.rotation_mode = 'QUATERNION'
ob_floordetector.rotation_quaternion = (1.0, 0.0, 0.0, 0.0)
ob_floordetector.empty_display_size = 0.001
ob_collisionshape2.parent = ob_floordetector
ob_collisionshape2.location = (0.0, 0.0, -1.29)
ob_collisionshape2.rotation_mode = 'QUATERNION'
ob_collisionshape2.rotation_quaternion = (1.0, 0.0, 0.0, 0.0)
ob_collisionshape2.empty_display_size = 0.516
ob_ceilingdetector.parent = ob_player
ob_ceilingdetector.location = (0.0, 0.0, 0.0)
ob_ceilingdetector.rotation_mode = 'QUATERNION'
ob_ceilingdetector.rotation_quaternion = (1.0, 0.0, 0.0, 0.0)
ob_ceilingdetector.empty_display_size = 0.001
ob_collisionshape3.parent = ob_ceilingdetector
ob_collisionshape3.location = (0.0, 0.0, 0.8)
ob_collisionshape3.rotation_mode = 'QUATERNION'
ob_collisionshape3.rotation_quaternion = (1.0, 0.0, 0.0, 0.0)
ob_collisionshape3.empty_display_size = 0.32
ob_bridge.location = (0.0, 0.0, 0.0)
_m = ob_bridge.modifiers.new('Mirror', 'MIRROR')
_m = ob_bridge.modifiers.new('Bevel', 'BEVEL')
_m.width = 0.02
_m.width_pct = 0.02
_m = ob_bridge.modifiers.new('Auto Smooth', 'NODES')
_m.node_group = ng_auto_smooth
_gi = [s.identifier for s in ng_auto_smooth.interface.items_tree if s.item_type == 'SOCKET' and s.in_out == 'INPUT']
_m[_gi[1]] = 1.571  # Angle

# ---- collection membership
scene.collection.objects.link(ob_player)
scene.collection.objects.link(ob_body)
scene.collection.objects.link(ob_camerapivot)
scene.collection.objects.link(ob_fpcamera)
scene.collection.objects.link(ob_springarm)
scene.collection.objects.link(ob_tpcamera)
scene.collection.objects.link(ob_meshinstance)
scene.collection.objects.link(ob_walldetector)
scene.collection.objects.link(ob_collisionshape)
scene.collection.objects.link(ob_floordetector)
scene.collection.objects.link(ob_collisionshape2)
scene.collection.objects.link(ob_ceilingdetector)
scene.collection.objects.link(ob_collisionshape3)
col_collection.objects.link(ob_bridge)

# ---- scene / render settings (as saved in the file)
scene.frame_start = 1; scene.frame_end = 250; scene.frame_set(1)
scene.render.engine = 'CYCLES'
scene.cycles.sampling_pattern = 'TABULATED_SOBOL'
scene.cycles.use_light_tree = False
scene.view_settings.view_transform = 'Filmic'
bpy.context.view_layer.update()

# ---- added for rendering (the .blend has no active camera and no usable light): camera, sun
cam_auto = bpy.data.cameras.new('AutoCamera')
cam_auto.lens = 50.0
cam_auto.sensor_width = 36.0
cam_auto.clip_end = 1000.0
ob_auto_camera = bpy.data.objects.new('AutoCamera', cam_auto)
scene.collection.objects.link(ob_auto_camera)
ob_auto_camera.location = (19.7195, -23.6634, 16.2143)
ob_auto_camera.rotation_euler = (1.09748, -7.21219e-08, 0.694738)
scene.camera = ob_auto_camera
light_auto_sun = bpy.data.lights.new('AutoSun', 'SUN')
light_auto_sun.energy = 3.0
light_auto_sun.angle = 0.0523599
ob_auto_sun = bpy.data.objects.new('AutoSun', light_auto_sun)
scene.collection.objects.link(ob_auto_sun)
ob_auto_sun.rotation_euler = (0.872665, 0.174533, 0.523599)
bpy.context.view_layer.update()
